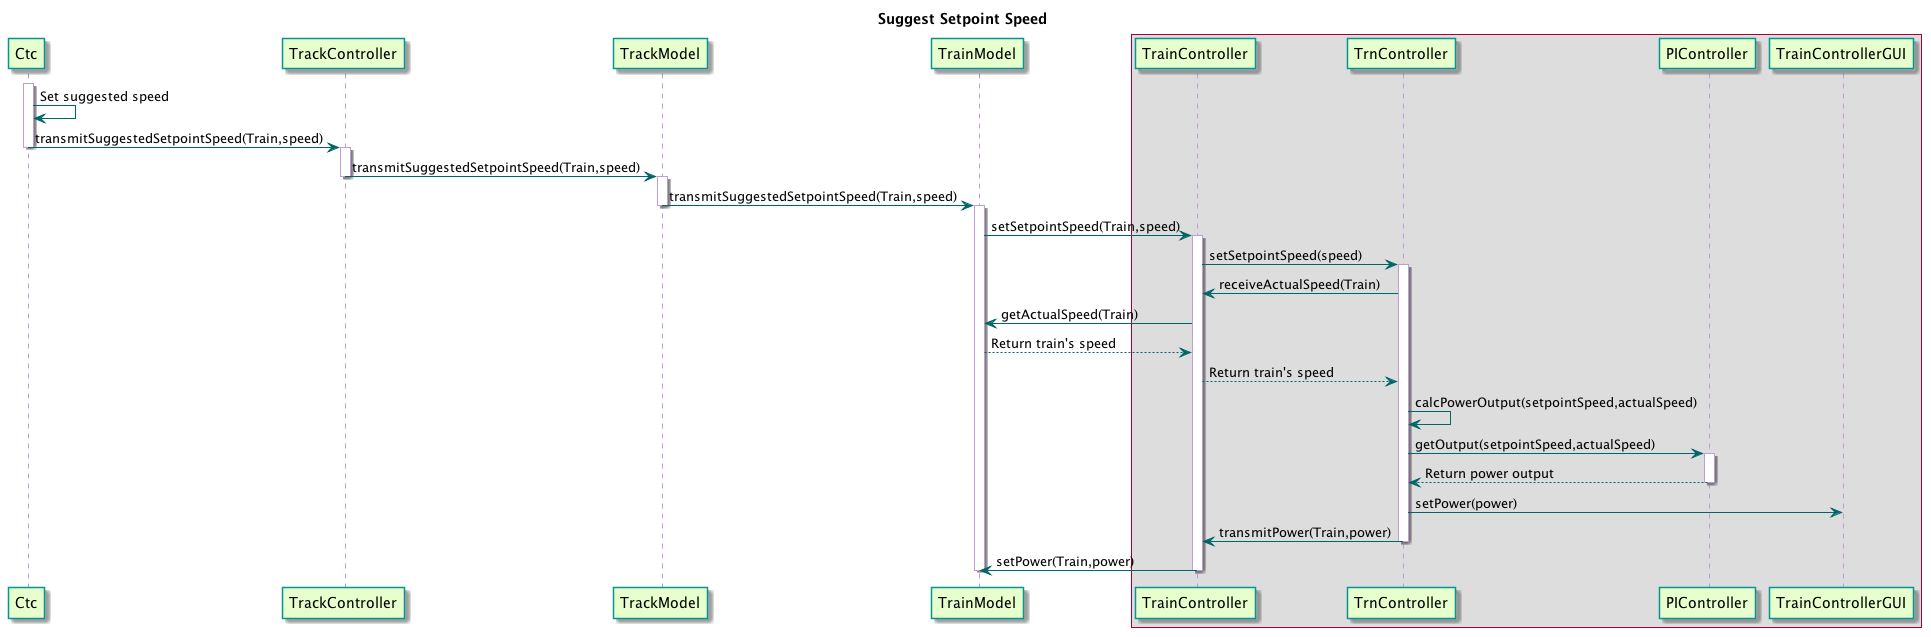

The diagram above was rendered by PlantUML. Its source (embedded in the PNG):
@startuml

title Suggest Setpoint Speed

skinparam sequence {
  BackgroundColor transparent
  ParticipantBackgroundColor #e6ffcc
  ParticipantBorderColor 	#049595
  PackageBorderCOlor  #049595
  ArrowColor #006666
  LifeLineBorderColor #c09cd9
}

participant Ctc
participant TrackController
participant TrackModel
participant TrainModel
box
	participant TrainController
	participant TrnController
	participant PIController
	participant TrainControllerGUI
end box

activate Ctc
Ctc -> Ctc : Set suggested speed
Ctc -> TrackController : transmitSuggestedSetpointSpeed(Train,speed)
deactivate Ctc

activate TrackController
TrackController -> TrackModel : transmitSuggestedSetpointSpeed(Train,speed)
deactivate TrackController

activate TrackModel
TrackModel -> TrainModel : transmitSuggestedSetpointSpeed(Train,speed)
deactivate TrackModel

activate TrainModel
TrainModel -> TrainController : setSetpointSpeed(Train,speed)
activate TrainController

TrainController -> TrnController : setSetpointSpeed(speed)
activate TrnController

TrnController -> TrainController : receiveActualSpeed(Train)

TrainController -> TrainModel : getActualSpeed(Train)

TrainModel --> TrainController : Return train's speed

TrainController --> TrnController : Return train's speed

TrnController -> TrnController : calcPowerOutput(setpointSpeed,actualSpeed)

TrnController -> PIController : getOutput(setpointSpeed,actualSpeed)
activate PIController

PIController --> TrnController : Return power output
deactivate PIController

TrnController -> TrainControllerGUI : setPower(power)
TrnController -> TrainController : transmitPower(Train,power)
deactivate TrnController

TrainController -> TrainModel : setPower(Train,power)
deactivate TrainController
deactivate TrainModel

@enduml